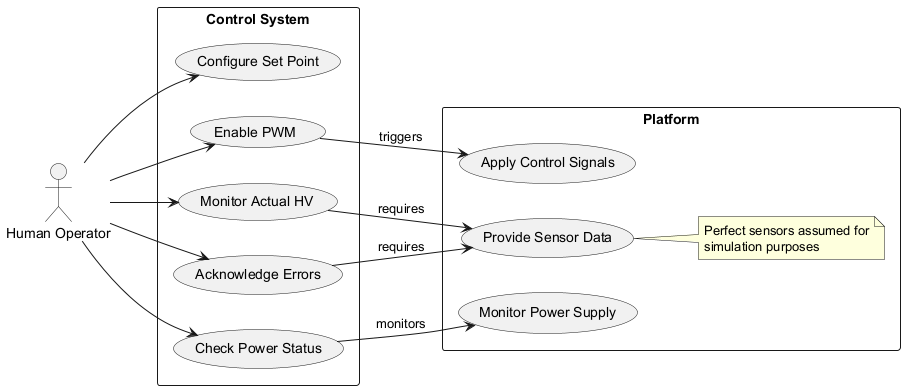

The diagram above was rendered by PlantUML. Its source (embedded in the PNG):
@startuml
left to right direction
actor "Human Operator" as user

rectangle "Control System" {
  usecase "Configure Set Point" as UC1
  usecase "Enable PWM" as UC2
  usecase "Monitor Actual HV" as UC3
  usecase "Acknowledge Errors" as UC4
  usecase "Check Power Status" as UC5
}

rectangle "Platform" {
  usecase "Provide Sensor Data" as UC6
  usecase "Apply Control Signals" as UC7
  usecase "Monitor Power Supply" as UC8
  
  note right of UC6
    Perfect sensors assumed for
    simulation purposes
  end note
}

user --> UC1
user --> UC2
user --> UC3
user --> UC4
user --> UC5

UC3 --> UC6: requires
UC4 --> UC6: requires
UC2 --> UC7: triggers
UC5 --> UC8: monitors
@enduml